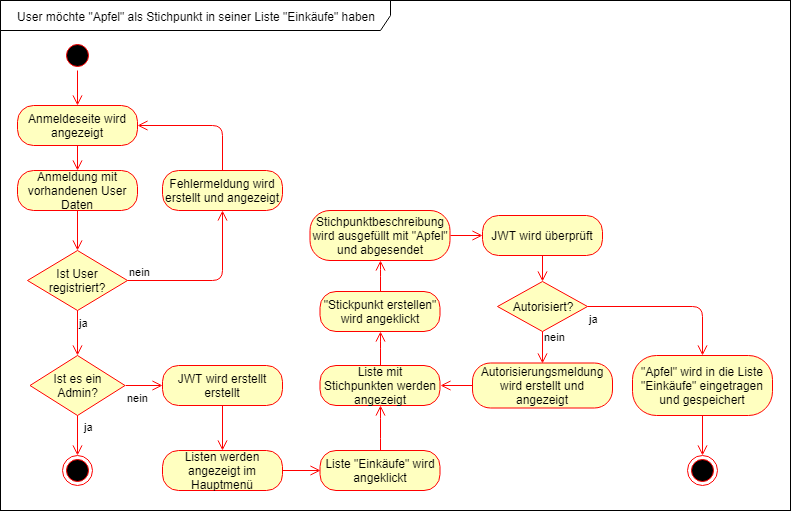

The diagram above was exported from draw.io. Its source (the exported page's mxGraphModel, read from the mxfile embedded in the PNG):
<mxGraphModel dx="1422" dy="745" grid="1" gridSize="10" guides="1" tooltips="1" connect="1" arrows="1" fold="1" page="1" pageScale="1" pageWidth="827" pageHeight="1169" math="0" shadow="0">
  <root>
    <mxCell id="0" />
    <mxCell id="1" parent="0" />
    <mxCell id="2ZCL6LnNLuO3P5yityNY-1" value="" style="rounded=0;whiteSpace=wrap;html=1;" vertex="1" parent="1">
      <mxGeometry x="20" y="120" width="790" height="510" as="geometry" />
    </mxCell>
    <mxCell id="2ZCL6LnNLuO3P5yityNY-3" value="" style="ellipse;html=1;shape=startState;fillColor=#000000;strokeColor=#ff0000;" vertex="1" parent="1">
      <mxGeometry x="82" y="160" width="30" height="30" as="geometry" />
    </mxCell>
    <mxCell id="2ZCL6LnNLuO3P5yityNY-4" value="" style="edgeStyle=orthogonalEdgeStyle;html=1;verticalAlign=bottom;endArrow=open;endSize=8;strokeColor=#ff0000;entryX=0.5;entryY=0;entryDx=0;entryDy=0;" edge="1" source="2ZCL6LnNLuO3P5yityNY-3" parent="1" target="2ZCL6LnNLuO3P5yityNY-10">
      <mxGeometry relative="1" as="geometry">
        <mxPoint x="97" y="235" as="targetPoint" />
      </mxGeometry>
    </mxCell>
    <mxCell id="2ZCL6LnNLuO3P5yityNY-5" value="Anmeldung mit vorhandenen User Daten" style="rounded=1;whiteSpace=wrap;html=1;arcSize=40;fontColor=#000000;fillColor=#ffffc0;strokeColor=#ff0000;" vertex="1" parent="1">
      <mxGeometry x="37" y="290" width="120" height="40" as="geometry" />
    </mxCell>
    <mxCell id="2ZCL6LnNLuO3P5yityNY-6" value="" style="edgeStyle=orthogonalEdgeStyle;html=1;verticalAlign=bottom;endArrow=open;endSize=8;strokeColor=#ff0000;entryX=0.5;entryY=0;entryDx=0;entryDy=0;" edge="1" source="2ZCL6LnNLuO3P5yityNY-5" parent="1" target="2ZCL6LnNLuO3P5yityNY-7">
      <mxGeometry relative="1" as="geometry">
        <mxPoint x="97" y="450" as="targetPoint" />
        <Array as="points" />
      </mxGeometry>
    </mxCell>
    <mxCell id="2ZCL6LnNLuO3P5yityNY-7" value="Ist User registriert?" style="rhombus;whiteSpace=wrap;html=1;fillColor=#ffffc0;strokeColor=#ff0000;" vertex="1" parent="1">
      <mxGeometry x="47" y="370" width="100" height="60" as="geometry" />
    </mxCell>
    <mxCell id="2ZCL6LnNLuO3P5yityNY-8" value="nein" style="edgeStyle=orthogonalEdgeStyle;html=1;align=left;verticalAlign=bottom;endArrow=open;endSize=8;strokeColor=#ff0000;entryX=0.5;entryY=1;entryDx=0;entryDy=0;exitX=1;exitY=0.5;exitDx=0;exitDy=0;" edge="1" source="2ZCL6LnNLuO3P5yityNY-7" parent="1" target="2ZCL6LnNLuO3P5yityNY-13">
      <mxGeometry x="-1" relative="1" as="geometry">
        <mxPoint x="342" y="600" as="targetPoint" />
      </mxGeometry>
    </mxCell>
    <mxCell id="2ZCL6LnNLuO3P5yityNY-9" value="ja" style="edgeStyle=orthogonalEdgeStyle;html=1;align=left;verticalAlign=top;endArrow=open;endSize=8;strokeColor=#ff0000;entryX=0.5;entryY=0;entryDx=0;entryDy=0;" edge="1" source="2ZCL6LnNLuO3P5yityNY-7" parent="1" target="2ZCL6LnNLuO3P5yityNY-20">
      <mxGeometry x="-1" relative="1" as="geometry">
        <mxPoint x="202" y="680" as="targetPoint" />
      </mxGeometry>
    </mxCell>
    <mxCell id="2ZCL6LnNLuO3P5yityNY-10" value="Anmeldeseite wird angezeigt" style="rounded=1;whiteSpace=wrap;html=1;arcSize=40;fontColor=#000000;fillColor=#ffffc0;strokeColor=#ff0000;" vertex="1" parent="1">
      <mxGeometry x="37" y="225" width="120" height="40" as="geometry" />
    </mxCell>
    <mxCell id="2ZCL6LnNLuO3P5yityNY-11" value="" style="edgeStyle=orthogonalEdgeStyle;html=1;verticalAlign=bottom;endArrow=open;endSize=8;strokeColor=#ff0000;entryX=0.5;entryY=0;entryDx=0;entryDy=0;" edge="1" source="2ZCL6LnNLuO3P5yityNY-10" parent="1" target="2ZCL6LnNLuO3P5yityNY-5">
      <mxGeometry relative="1" as="geometry">
        <mxPoint x="322" y="335" as="targetPoint" />
      </mxGeometry>
    </mxCell>
    <mxCell id="2ZCL6LnNLuO3P5yityNY-13" value="Fehlermeldung wird erstellt und angezeigt" style="rounded=1;whiteSpace=wrap;html=1;arcSize=40;fontColor=#000000;fillColor=#ffffc0;strokeColor=#ff0000;" vertex="1" parent="1">
      <mxGeometry x="182" y="290" width="120" height="40" as="geometry" />
    </mxCell>
    <mxCell id="2ZCL6LnNLuO3P5yityNY-14" value="" style="edgeStyle=orthogonalEdgeStyle;html=1;verticalAlign=bottom;endArrow=open;endSize=8;strokeColor=#ff0000;entryX=1;entryY=0.5;entryDx=0;entryDy=0;exitX=0.5;exitY=0;exitDx=0;exitDy=0;" edge="1" source="2ZCL6LnNLuO3P5yityNY-13" parent="1" target="2ZCL6LnNLuO3P5yityNY-10">
      <mxGeometry relative="1" as="geometry">
        <mxPoint x="302" y="365" as="targetPoint" />
      </mxGeometry>
    </mxCell>
    <mxCell id="2ZCL6LnNLuO3P5yityNY-16" value="JWT wird erstellt erstellt" style="rounded=1;whiteSpace=wrap;html=1;arcSize=40;fontColor=#000000;fillColor=#ffffc0;strokeColor=#ff0000;" vertex="1" parent="1">
      <mxGeometry x="182" y="485" width="120" height="40" as="geometry" />
    </mxCell>
    <mxCell id="2ZCL6LnNLuO3P5yityNY-17" value="" style="edgeStyle=orthogonalEdgeStyle;html=1;verticalAlign=bottom;endArrow=open;endSize=8;strokeColor=#ff0000;entryX=0.5;entryY=0;entryDx=0;entryDy=0;" edge="1" source="2ZCL6LnNLuO3P5yityNY-16" parent="1" target="2ZCL6LnNLuO3P5yityNY-18">
      <mxGeometry relative="1" as="geometry">
        <mxPoint x="507" y="631" as="targetPoint" />
      </mxGeometry>
    </mxCell>
    <mxCell id="2ZCL6LnNLuO3P5yityNY-18" value="Listen werden angezeigt im Hauptmenü" style="rounded=1;whiteSpace=wrap;html=1;arcSize=40;fontColor=#000000;fillColor=#ffffc0;strokeColor=#ff0000;" vertex="1" parent="1">
      <mxGeometry x="182" y="570" width="120" height="40" as="geometry" />
    </mxCell>
    <mxCell id="2ZCL6LnNLuO3P5yityNY-19" value="" style="edgeStyle=orthogonalEdgeStyle;html=1;verticalAlign=bottom;endArrow=open;endSize=8;strokeColor=#ff0000;entryX=0;entryY=0.5;entryDx=0;entryDy=0;" edge="1" source="2ZCL6LnNLuO3P5yityNY-18" parent="1" target="2ZCL6LnNLuO3P5yityNY-24">
      <mxGeometry relative="1" as="geometry">
        <mxPoint x="452" y="551" as="targetPoint" />
      </mxGeometry>
    </mxCell>
    <mxCell id="2ZCL6LnNLuO3P5yityNY-20" value="Ist es ein Admin?" style="rhombus;whiteSpace=wrap;html=1;fillColor=#ffffc0;strokeColor=#ff0000;" vertex="1" parent="1">
      <mxGeometry x="49.5" y="475" width="95" height="60" as="geometry" />
    </mxCell>
    <mxCell id="2ZCL6LnNLuO3P5yityNY-21" value="ja" style="edgeStyle=orthogonalEdgeStyle;html=1;align=left;verticalAlign=bottom;endArrow=open;endSize=8;strokeColor=#ff0000;entryX=0.5;entryY=0;entryDx=0;entryDy=0;exitX=0.5;exitY=1;exitDx=0;exitDy=0;" edge="1" source="2ZCL6LnNLuO3P5yityNY-20" parent="1" target="2ZCL6LnNLuO3P5yityNY-23">
      <mxGeometry y="5" relative="1" as="geometry">
        <mxPoint x="892" y="535" as="targetPoint" />
        <mxPoint x="842" y="535" as="sourcePoint" />
        <mxPoint as="offset" />
      </mxGeometry>
    </mxCell>
    <mxCell id="2ZCL6LnNLuO3P5yityNY-22" value="nein" style="edgeStyle=orthogonalEdgeStyle;html=1;align=left;verticalAlign=top;endArrow=open;endSize=8;strokeColor=#ff0000;entryX=0;entryY=0.5;entryDx=0;entryDy=0;exitX=1;exitY=0.5;exitDx=0;exitDy=0;" edge="1" source="2ZCL6LnNLuO3P5yityNY-20" parent="1" target="2ZCL6LnNLuO3P5yityNY-16">
      <mxGeometry x="-1" relative="1" as="geometry">
        <mxPoint x="317" y="635" as="targetPoint" />
      </mxGeometry>
    </mxCell>
    <mxCell id="2ZCL6LnNLuO3P5yityNY-23" value="" style="ellipse;html=1;shape=endState;fillColor=#000000;strokeColor=#ff0000;" vertex="1" parent="1">
      <mxGeometry x="82" y="575" width="30" height="30" as="geometry" />
    </mxCell>
    <mxCell id="2ZCL6LnNLuO3P5yityNY-24" value="Liste &quot;Einkäufe&quot; wird angeklickt" style="rounded=1;whiteSpace=wrap;html=1;arcSize=40;fontColor=#000000;fillColor=#ffffc0;strokeColor=#ff0000;" vertex="1" parent="1">
      <mxGeometry x="339.5" y="570" width="120" height="40" as="geometry" />
    </mxCell>
    <mxCell id="2ZCL6LnNLuO3P5yityNY-25" value="" style="edgeStyle=orthogonalEdgeStyle;html=1;verticalAlign=bottom;endArrow=open;endSize=8;strokeColor=#ff0000;entryX=0.5;entryY=1;entryDx=0;entryDy=0;" edge="1" source="2ZCL6LnNLuO3P5yityNY-24" parent="1" target="2ZCL6LnNLuO3P5yityNY-26">
      <mxGeometry relative="1" as="geometry">
        <mxPoint x="533" y="636" as="targetPoint" />
      </mxGeometry>
    </mxCell>
    <mxCell id="2ZCL6LnNLuO3P5yityNY-26" value="Liste mit Stichpunkten werden angezeigt" style="rounded=1;whiteSpace=wrap;html=1;arcSize=40;fontColor=#000000;fillColor=#ffffc0;strokeColor=#ff0000;" vertex="1" parent="1">
      <mxGeometry x="339.5" y="485" width="120" height="40" as="geometry" />
    </mxCell>
    <mxCell id="2ZCL6LnNLuO3P5yityNY-27" value="" style="edgeStyle=orthogonalEdgeStyle;html=1;verticalAlign=bottom;endArrow=open;endSize=8;strokeColor=#ff0000;entryX=0.5;entryY=1;entryDx=0;entryDy=0;" edge="1" source="2ZCL6LnNLuO3P5yityNY-26" parent="1" target="2ZCL6LnNLuO3P5yityNY-28">
      <mxGeometry relative="1" as="geometry">
        <mxPoint x="717" y="644" as="targetPoint" />
      </mxGeometry>
    </mxCell>
    <mxCell id="2ZCL6LnNLuO3P5yityNY-28" value="&quot;Stickpunkt erstellen&quot; wird angeklickt" style="rounded=1;whiteSpace=wrap;html=1;arcSize=40;fontColor=#000000;fillColor=#ffffc0;strokeColor=#ff0000;" vertex="1" parent="1">
      <mxGeometry x="339.5" y="411" width="120" height="40" as="geometry" />
    </mxCell>
    <mxCell id="2ZCL6LnNLuO3P5yityNY-29" value="" style="edgeStyle=orthogonalEdgeStyle;html=1;verticalAlign=bottom;endArrow=open;endSize=8;strokeColor=#ff0000;entryX=0.5;entryY=1;entryDx=0;entryDy=0;" edge="1" source="2ZCL6LnNLuO3P5yityNY-28" parent="1" target="2ZCL6LnNLuO3P5yityNY-30">
      <mxGeometry relative="1" as="geometry">
        <mxPoint x="747" y="407" as="targetPoint" />
      </mxGeometry>
    </mxCell>
    <mxCell id="2ZCL6LnNLuO3P5yityNY-30" value="Stichpunktbeschreibung wird ausgefüllt mit &quot;Apfel&quot; und abgesendet" style="rounded=1;whiteSpace=wrap;html=1;arcSize=40;fontColor=#000000;fillColor=#ffffc0;strokeColor=#ff0000;" vertex="1" parent="1">
      <mxGeometry x="329.5" y="330" width="140" height="50" as="geometry" />
    </mxCell>
    <mxCell id="2ZCL6LnNLuO3P5yityNY-31" value="" style="edgeStyle=orthogonalEdgeStyle;html=1;verticalAlign=bottom;endArrow=open;endSize=8;strokeColor=#ff0000;align=left;exitX=1;exitY=0.5;exitDx=0;exitDy=0;entryX=0;entryY=0.5;entryDx=0;entryDy=0;" edge="1" source="2ZCL6LnNLuO3P5yityNY-30" parent="1" target="2ZCL6LnNLuO3P5yityNY-32">
      <mxGeometry relative="1" as="geometry">
        <mxPoint x="592" y="365" as="targetPoint" />
      </mxGeometry>
    </mxCell>
    <mxCell id="2ZCL6LnNLuO3P5yityNY-32" value="JWT wird überprüft" style="rounded=1;whiteSpace=wrap;html=1;arcSize=40;fontColor=#000000;fillColor=#ffffc0;strokeColor=#ff0000;" vertex="1" parent="1">
      <mxGeometry x="502" y="335" width="120" height="40" as="geometry" />
    </mxCell>
    <mxCell id="2ZCL6LnNLuO3P5yityNY-33" value="" style="edgeStyle=orthogonalEdgeStyle;html=1;verticalAlign=bottom;endArrow=open;endSize=8;strokeColor=#ff0000;align=left;entryX=0.5;entryY=0;entryDx=0;entryDy=0;" edge="1" source="2ZCL6LnNLuO3P5yityNY-32" parent="1" target="2ZCL6LnNLuO3P5yityNY-34">
      <mxGeometry relative="1" as="geometry">
        <mxPoint x="712" y="500" as="targetPoint" />
      </mxGeometry>
    </mxCell>
    <mxCell id="2ZCL6LnNLuO3P5yityNY-34" value="Autorisiert?" style="rhombus;whiteSpace=wrap;html=1;fillColor=#ffffc0;strokeColor=#ff0000;" vertex="1" parent="1">
      <mxGeometry x="517" y="401" width="90" height="50" as="geometry" />
    </mxCell>
    <mxCell id="2ZCL6LnNLuO3P5yityNY-35" value="nein" style="edgeStyle=orthogonalEdgeStyle;html=1;align=left;verticalAlign=bottom;endArrow=open;endSize=8;strokeColor=#ff0000;entryX=0.5;entryY=0;entryDx=0;entryDy=0;exitX=0.5;exitY=1;exitDx=0;exitDy=0;" edge="1" source="2ZCL6LnNLuO3P5yityNY-34" parent="1" target="2ZCL6LnNLuO3P5yityNY-37">
      <mxGeometry x="-0.125" relative="1" as="geometry">
        <mxPoint x="812" y="435" as="targetPoint" />
        <mxPoint as="offset" />
      </mxGeometry>
    </mxCell>
    <mxCell id="2ZCL6LnNLuO3P5yityNY-36" value="ja" style="edgeStyle=orthogonalEdgeStyle;html=1;align=left;verticalAlign=top;endArrow=open;endSize=8;strokeColor=#ff0000;exitX=1;exitY=0.5;exitDx=0;exitDy=0;entryX=0.5;entryY=0;entryDx=0;entryDy=0;" edge="1" source="2ZCL6LnNLuO3P5yityNY-34" parent="1" target="2ZCL6LnNLuO3P5yityNY-39">
      <mxGeometry x="-1" relative="1" as="geometry">
        <mxPoint x="602" y="735" as="targetPoint" />
      </mxGeometry>
    </mxCell>
    <mxCell id="2ZCL6LnNLuO3P5yityNY-37" value="Autorisierungsmeldung wird erstellt und angezeigt" style="rounded=1;whiteSpace=wrap;html=1;arcSize=40;fontColor=#000000;fillColor=#ffffc0;strokeColor=#ff0000;" vertex="1" parent="1">
      <mxGeometry x="492" y="482.5" width="140" height="45" as="geometry" />
    </mxCell>
    <mxCell id="2ZCL6LnNLuO3P5yityNY-38" value="" style="edgeStyle=orthogonalEdgeStyle;html=1;verticalAlign=bottom;endArrow=open;endSize=8;strokeColor=#ff0000;align=left;entryX=1;entryY=0.5;entryDx=0;entryDy=0;" edge="1" source="2ZCL6LnNLuO3P5yityNY-37" parent="1" target="2ZCL6LnNLuO3P5yityNY-26">
      <mxGeometry relative="1" as="geometry">
        <mxPoint x="562" y="620" as="targetPoint" />
      </mxGeometry>
    </mxCell>
    <mxCell id="2ZCL6LnNLuO3P5yityNY-41" value="" style="edgeStyle=orthogonalEdgeStyle;orthogonalLoop=1;jettySize=auto;html=1;endArrow=open;endSize=8;strokeColor=#ff0000;align=left;" edge="1" parent="1" source="2ZCL6LnNLuO3P5yityNY-39" target="2ZCL6LnNLuO3P5yityNY-40">
      <mxGeometry relative="1" as="geometry" />
    </mxCell>
    <mxCell id="2ZCL6LnNLuO3P5yityNY-39" value="&quot;Apfel&quot; wird in die Liste &quot;Einkäufe&quot; eingetragen und gespeichert" style="rounded=1;whiteSpace=wrap;html=1;arcSize=40;fontColor=#000000;fillColor=#ffffc0;strokeColor=#ff0000;" vertex="1" parent="1">
      <mxGeometry x="652" y="475" width="140" height="60" as="geometry" />
    </mxCell>
    <mxCell id="2ZCL6LnNLuO3P5yityNY-40" value="" style="ellipse;html=1;shape=endState;fillColor=#000000;strokeColor=#ff0000;" vertex="1" parent="1">
      <mxGeometry x="707" y="575" width="30" height="30" as="geometry" />
    </mxCell>
    <mxCell id="2ZCL6LnNLuO3P5yityNY-42" value="User möchte &quot;Apfel&quot; als Stichpunkt in seiner Liste &quot;Einkäufe&quot; haben" style="shape=umlFrame;whiteSpace=wrap;html=1;width=390;height=30;" vertex="1" parent="1">
      <mxGeometry x="20" y="120" width="790" height="510" as="geometry" />
    </mxCell>
  </root>
</mxGraphModel>